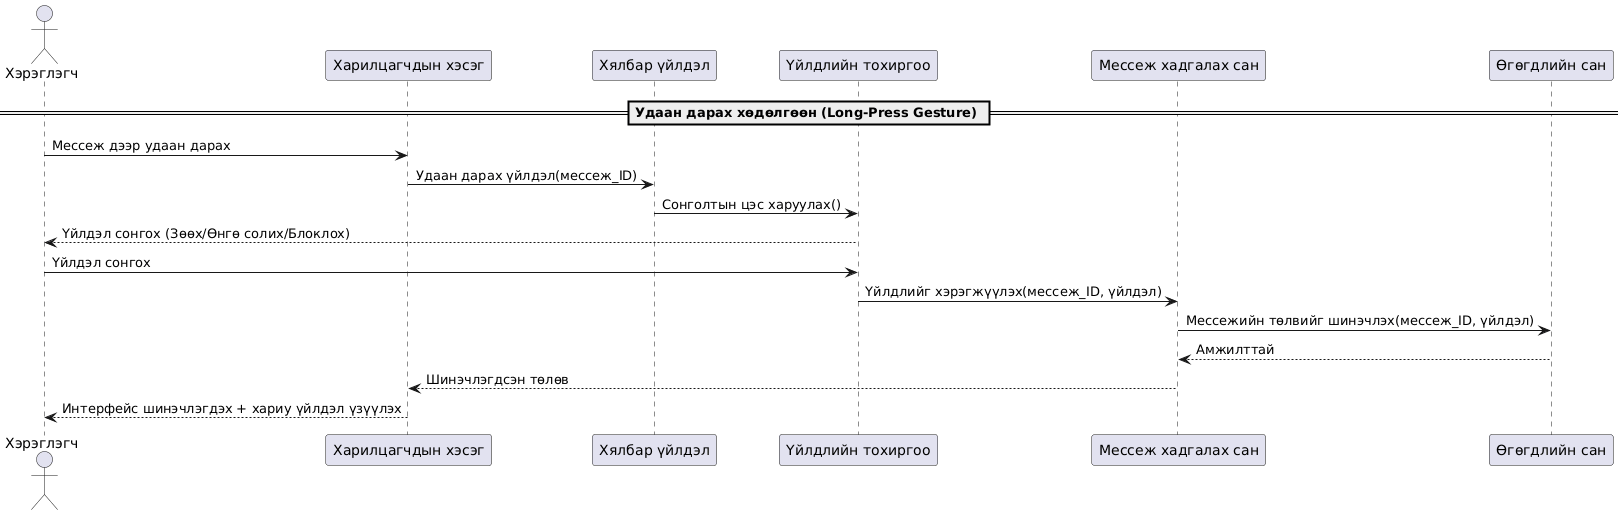

The diagram above was rendered by PlantUML. Its source (embedded in the PNG):
@startuml
actor Хэрэглэгч
participant "Харилцагчдын хэсэг" as UI
participant "Хялбар үйлдэл" as GH
participant "Үйлдлийн тохиргоо" as Menu
participant "Мессеж хадгалах сан" as Repo
participant "Өгөгдлийн сан" as DB

== Удаан дарах хөдөлгөөн (Long-Press Gesture) ==
Хэрэглэгч -> UI: Мессеж дээр удаан дарах
UI -> GH: Удаан дарах үйлдэл(мессеж_ID)
GH -> Menu: Сонголтын цэс харуулах()
Menu --> Хэрэглэгч: Үйлдэл сонгох (Зөөх/Өнгө солих/Блоклох)
Хэрэглэгч -> Menu: Үйлдэл сонгох
Menu -> Repo: Үйлдлийг хэрэгжүүлэх(мессеж_ID, үйлдэл)
Repo -> DB: Мессежийн төлвийг шинэчлэх(мессеж_ID, үйлдэл)
DB --> Repo: Амжилттай
Repo --> UI: Шинэчлэгдсэн төлөв
UI --> Хэрэглэгч: Интерфейс шинэчлэгдэх + хариу үйлдэл үзүүлэх
@enduml